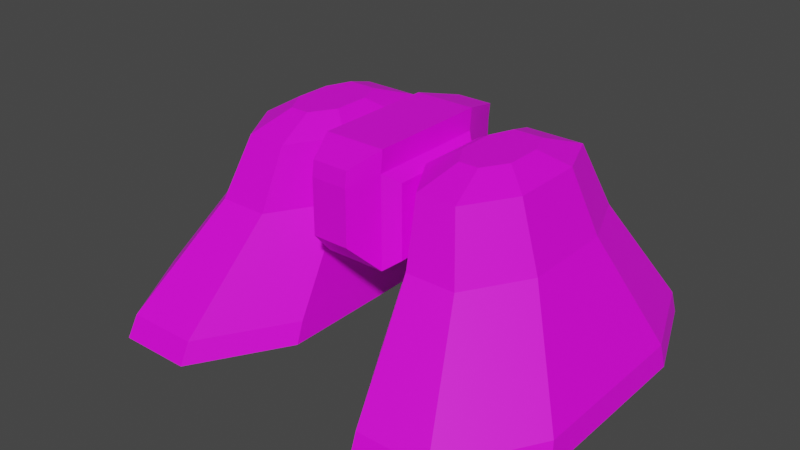 # Source: mech_legs12.blend  (saved by Blender 2.92.15; exported with 4.5.12 LTS)
import bpy
from mathutils import Matrix  # noqa: F401  (used for matrix-valued properties, if any)

bpy.ops.wm.read_factory_settings(use_empty=True)
scene = bpy.context.scene
scene.name = 'Scene'

# ---- collections
col_legs12 = bpy.data.collections.new('legs12'); scene.collection.children.link(col_legs12)

# ---- images (referenced by path relative to the original .blend; pixels are not part of the script)
import os
ASSET_DIR = os.environ.get("B2B_ASSET_DIR", "")  # directory of the original .blend (textures are referenced by path, not embedded)
HERE = os.path.dirname(os.path.abspath(__file__))  # packed textures are extracted next to this script under _unpacked/

def load_image(name, relpath, width, height, colorspace="sRGB"):
    """Load a texture the original file referenced (path relative to the .blend, or extracted next to this script)."""
    p = next((c for c in (os.path.join(HERE, relpath), os.path.join(ASSET_DIR, relpath)) if relpath and os.path.exists(c)), "")
    if p:
        img = bpy.data.images.load(p, check_existing=True)
        img.name = name
    else:  # same state as the original file: an image datablock whose file is absent (Cycles renders it pink)
        img = bpy.data.images.new(name, width, height)
        img.source = "FILE"
        img.filepath = "//" + (relpath or name)
    img.colorspace_settings.name = colorspace
    return img
img_tex_legs12_png = load_image('tex_legs12.png', 'tex_legs12.png', 1024, 1024, 'sRGB')

# ---- materials (node trees are filled in below, after node groups)
mat_mat_legs4 = bpy.data.materials.new('mat_legs4')
mat_mat_legs4.use_transparent_shadow = False

# ---- material node trees
mat_mat_legs4.use_nodes = True; mat_mat_legs4.node_tree.nodes.clear()
_N = mat_mat_legs4.node_tree.nodes; _L = mat_mat_legs4.node_tree.links
n0 = _N.new('ShaderNodeBsdfPrincipled'); n0.name = 'Principled BSDF'; n0.location = (10, 300)
n0.distribution = 'GGX'
n0.subsurface_method = 'BURLEY'
n0.inputs[3].default_value = 1.45
n0.inputs[27].default_value = (0.0, 0.0, 0.0, 1.0)
n0.inputs[28].default_value = 1.0
n1 = _N.new('ShaderNodeOutputMaterial'); n1.name = 'Material Output'; n1.location = (300, 300)
n2 = _N.new('ShaderNodeTexImage'); n2.name = 'Image Texture'; n2.location = (-307, 289)
n2.image = img_tex_legs12_png
n2.interpolation = 'Closest'
_L.new(n0.outputs[0], n1.inputs[0])
_L.new(n2.outputs[0], n0.inputs[0])
n1.is_active_output = True

# ---- world
world_world = bpy.data.worlds.new('World'); scene.world = world_world
world_world.use_nodes = True; world_world.node_tree.nodes.clear()
_N = world_world.node_tree.nodes; _L = world_world.node_tree.links
n0 = _N.new('ShaderNodeOutputWorld'); n0.name = 'World Output'; n0.location = (300, 300)
n1 = _N.new('ShaderNodeBackground'); n1.name = 'Background'; n1.location = (10, 300)
n1.inputs[0].default_value = (0.05088, 0.05088, 0.05088, 1.0)
_L.new(n1.outputs[0], n0.inputs[0])
n0.is_active_output = True
world_world.color = (0.05088, 0.05088, 0.05088)
world_world.use_sun_shadow = False
world_world.sun_shadow_jitter_overblur = 0.0

# ---- meshes
me_legs = bpy.data.meshes.new('legs')
me_legs.from_pydata([(0.15, -0.3, 0.4), (0.75, -0.3, 0.4), (0.15, 0.3, 0.4), (0.75, 0.3, 0.4), (0.27, 0.6, 0.4), (0.63, 0.6, 0.4), (0.33, -0.6, 0.4), (0.57, -0.6, 0.4), (0.15, -0.1, 0.8), (0.55, -0.1, 0.8), (0.15, 0.2, 0.8), (0.55, 0.2, 0.8), (0.23, 0.4, 0.8), (0.47, 0.4, 0.8), (0.27, -0.3, 0.8), (0.43, -0.3, 0.8), (0.15, 0.17, 1.0), (0.15, -0.07, 1.0), (0.47, -0.07, 1.0), (0.47, 0.17, 1.0), (0.406, 0.33, 1.0), (0.214, 0.33, 1.0), (0.246, -0.23, 1.0), (0.374, -0.23, 1.0), (0.23, 0.11, 1.05), (0.23, -0.01, 1.05), (0.39, -0.01, 1.05), (0.39, 0.11, 1.05), (0.358, 0.19, 1.05), (0.262, 0.19, 1.05), (0.278, -0.09, 1.05), (0.342, -0.09, 1.05), (0.326, -0.5685, 0.4714), (0.15, -0.2751, 0.4714), (0.15, 0.293, 0.4714), (0.2673, 0.5863, 0.4714), (0.6194, 0.5863, 0.4714), (0.7367, 0.293, 0.4714), (0.7367, -0.2751, 0.4714), (0.5607, -0.5685, 0.4714), (-0.15, -0.3, 0.4), (-0.75, -0.3, 0.4), (-0.15, 0.3, 0.4), (-0.75, 0.3, 0.4), (-0.27, 0.6, 0.4), (-0.63, 0.6, 0.4), (-0.33, -0.6, 0.4), (-0.57, -0.6, 0.4), (-0.15, -0.1, 0.8), (-0.55, -0.1, 0.8), (-0.15, 0.2, 0.8), (-0.55, 0.2, 0.8), (-0.23, 0.4, 0.8), (-0.47, 0.4, 0.8), (-0.27, -0.3, 0.8), (-0.43, -0.3, 0.8), (-0.15, 0.17, 1.0), (-0.15, -0.07, 1.0), (-0.47, -0.07, 1.0), (-0.47, 0.17, 1.0), (-0.406, 0.33, 1.0), (-0.214, 0.33, 1.0), (-0.246, -0.23, 1.0), (-0.374, -0.23, 1.0), (-0.23, 0.11, 1.05), (-0.23, -0.01, 1.05), (-0.39, -0.01, 1.05), (-0.39, 0.11, 1.05), (-0.358, 0.19, 1.05), (-0.262, 0.19, 1.05), (-0.278, -0.09, 1.05), (-0.342, -0.09, 1.05), (-0.326, -0.5685, 0.4714), (-0.15, -0.2751, 0.4714), (-0.15, 0.293, 0.4714), (-0.2673, 0.5863, 0.4714), (-0.6194, 0.5863, 0.4714), (-0.7367, 0.293, 0.4714), (-0.7367, -0.2751, 0.4714), (-0.5607, -0.5685, 0.4714), (-0.1, -0.2, 0.7), (-0.1, -0.2, 1.0), (-0.1, 0.2, 0.7), (-0.1, 0.2, 1.0), (0.1, -0.2, 0.7), (0.1, -0.2, 1.0), (0.1, 0.2, 0.7), (0.1, 0.2, 1.0), (0.14, 0.16, 0.97), (0.14, 0.16, 0.73), (0.14, -0.16, 0.73), (0.14, -0.16, 0.97), (-0.14, 0.16, 0.73), (-0.14, -0.16, 0.73), (-0.14, -0.16, 0.97), (-0.14, 0.16, 0.97), (-0.06, -0.3, 0.8), (-0.06, -0.3, 0.98), (0.06, -0.3, 0.98), (0.06, -0.3, 0.8), (-0.06, 0.35, 0.98), (-0.06, 0.35, 0.8), (0.06, 0.35, 0.8), (0.06, 0.35, 0.98), (-0.1, -0.1934, 1.07), (-0.1, 0.2066, 1.07), (0.1, 0.2066, 1.07), (0.1, -0.1934, 1.07), (0.06, -0.2934, 1.03), (-0.06, -0.2934, 1.03), (-0.06, 0.3566, 1.03), (0.06, 0.3566, 1.03)], [], [(1, 7, 6, 0, 2, 4, 5, 3), (25, 30, 31, 26, 27, 28, 29, 24), (21, 16, 24, 29), (13, 12, 21, 20), (12, 10, 16, 21), (8, 14, 22, 17), (33, 32, 14, 8), (35, 34, 10, 12), (36, 35, 12, 13), (38, 37, 11, 9), (34, 33, 8, 10), (39, 38, 9, 15), (32, 39, 15, 14), (37, 36, 13, 11), (19, 20, 28, 27), (17, 22, 30, 25), (18, 19, 27, 26), (9, 11, 19, 18), (10, 8, 17, 16), (15, 9, 18, 23), (14, 15, 23, 22), (11, 13, 20, 19), (20, 21, 29, 28), (16, 17, 25, 24), (23, 18, 26, 31), (22, 23, 31, 30), (3, 5, 36, 37), (6, 7, 39, 32), (7, 1, 38, 39), (2, 0, 33, 34), (1, 3, 37, 38), (5, 4, 35, 36), (4, 2, 34, 35), (0, 6, 32, 33), (41, 43, 45, 44, 42, 40, 46, 47), (65, 64, 69, 68, 67, 66, 71, 70), (61, 69, 64, 56), (53, 60, 61, 52), (52, 61, 56, 50), (48, 57, 62, 54), (73, 48, 54, 72), (75, 52, 50, 74), (76, 53, 52, 75), (78, 49, 51, 77), (74, 50, 48, 73), (79, 55, 49, 78), (72, 54, 55, 79), (77, 51, 53, 76), (59, 67, 68, 60), (57, 65, 70, 62), (58, 66, 67, 59), (49, 58, 59, 51), (50, 56, 57, 48), (55, 63, 58, 49), (54, 62, 63, 55), (51, 59, 60, 53), (60, 68, 69, 61), (56, 64, 65, 57), (63, 71, 66, 58), (62, 70, 71, 63), (43, 77, 76, 45), (46, 72, 79, 47), (47, 79, 78, 41), (42, 74, 73, 40), (41, 78, 77, 43), (45, 76, 75, 44), (44, 75, 74, 42), (40, 73, 72, 46), (81, 83, 95, 94), (87, 86, 102, 103), (87, 85, 91, 88), (80, 84, 99, 96), (82, 86, 84, 80), (85, 87, 106, 107), (89, 88, 91, 90), (86, 87, 88, 89), (85, 84, 90, 91), (84, 86, 89, 90), (93, 94, 95, 92), (82, 80, 93, 92), (83, 82, 92, 95), (80, 81, 94, 93), (99, 98, 97, 96), (87, 103, 111, 106), (84, 85, 98, 99), (81, 80, 96, 97), (101, 100, 103, 102), (86, 82, 101, 102), (100, 83, 105, 110), (82, 83, 100, 101), (106, 105, 104, 107), (107, 104, 109, 108), (105, 106, 111, 110), (98, 85, 107, 108), (83, 81, 104, 105), (97, 98, 108, 109), (103, 100, 110, 111), (81, 97, 109, 104)])
_uv = me_legs.uv_layers.new(name='UVMap')
_uv.uv.foreach_set('vector', [0.9274, 0.2974, 0.8684, 0.3958, 0.7897, 0.3958, 0.7307, 0.2974, 0.7307, 0.1007, 0.7701, 0.002325, 0.8881, 0.002325, 0.9274, 0.1007, 0.6099, 0.7559, 0.5942, 0.7821, 0.5732, 0.7821, 0.5575, 0.7559, 0.5575, 0.7165, 0.5679, 0.6903, 0.5994, 0.6903, 0.6099, 0.7165, 0.2383, 0.2576, 0.2809, 0.2478, 0.3011, 0.2774, 0.2713, 0.2869, 0.1504, 0.281, 0.1932, 0.2216, 0.2383, 0.2576, 0.2105, 0.294, 0.1932, 0.2216, 0.2536, 0.1932, 0.2809, 0.2478, 0.2383, 0.2576, 0.3619, 0.5276, 0.2751, 0.5349, 0.2999, 0.4723, 0.3562, 0.4511, 0.3138, 0.658, 0.1946, 0.6605, 0.2751, 0.5349, 0.3619, 0.5276, 0.09357, 0.1605, 0.1827, 0.1072, 0.2536, 0.1932, 0.1932, 0.2216, 0.02982, 0.2482, 0.09357, 0.1605, 0.1932, 0.2216, 0.1504, 0.281, 0.06943, 0.5308, 0.02774, 0.3478, 0.1526, 0.3496, 0.1782, 0.4449, 0.1827, 0.1072, 0.3619, 0.02851, 0.3504, 0.1604, 0.2536, 0.1932, 0.1247, 0.6277, 0.06943, 0.5308, 0.1782, 0.4449, 0.2223, 0.5119, 0.1946, 0.6605, 0.1247, 0.6277, 0.2223, 0.5119, 0.2751, 0.5349, 0.02774, 0.3478, 0.02982, 0.2482, 0.1504, 0.281, 0.1526, 0.3496, 0.2205, 0.3408, 0.2105, 0.294, 0.2546, 0.3161, 0.2567, 0.3483, 0.3562, 0.4511, 0.2999, 0.4723, 0.3102, 0.4245, 0.343, 0.4104, 0.2414, 0.4136, 0.2205, 0.3408, 0.2567, 0.3483, 0.2695, 0.3888, 0.1782, 0.4449, 0.1526, 0.3496, 0.2205, 0.3408, 0.2414, 0.4136, 0.2536, 0.1932, 0.3504, 0.1604, 0.3579, 0.2338, 0.2809, 0.2478, 0.2223, 0.5119, 0.1782, 0.4449, 0.2414, 0.4136, 0.267, 0.4611, 0.2751, 0.5349, 0.2223, 0.5119, 0.267, 0.4611, 0.2999, 0.4723, 0.1526, 0.3496, 0.1504, 0.281, 0.2105, 0.294, 0.2205, 0.3408, 0.2105, 0.294, 0.2383, 0.2576, 0.2713, 0.2869, 0.2546, 0.3161, 0.2809, 0.2478, 0.3579, 0.2338, 0.3427, 0.2702, 0.3011, 0.2774, 0.267, 0.4611, 0.2414, 0.4136, 0.2695, 0.3888, 0.288, 0.4179, 0.2999, 0.4723, 0.267, 0.4611, 0.288, 0.4179, 0.3102, 0.4245, 0.002325, 0.3487, 0.007065, 0.2409, 0.02982, 0.2482, 0.02774, 0.3478, 0.183, 0.6856, 0.1082, 0.6486, 0.1247, 0.6277, 0.1946, 0.6605, 0.1082, 0.6486, 0.04815, 0.5464, 0.06943, 0.5308, 0.1247, 0.6277, 0.169, 0.08616, 0.3598, 0.002325, 0.3619, 0.02851, 0.1827, 0.1072, 0.04815, 0.5464, 0.002325, 0.3487, 0.02774, 0.3478, 0.06943, 0.5308, 0.007065, 0.2409, 0.07474, 0.1444, 0.09357, 0.1605, 0.02982, 0.2482, 0.07474, 0.1444, 0.169, 0.08616, 0.1827, 0.1072, 0.09357, 0.1605, 0.3065, 0.6844, 0.183, 0.6856, 0.1946, 0.6605, 0.3138, 0.658, 0.9274, 0.4988, 0.9274, 0.6956, 0.8881, 0.7939, 0.7701, 0.7939, 0.7307, 0.6956, 0.7307, 0.4988, 0.7897, 0.4005, 0.8684, 0.4005, 0.5003, 0.7559, 0.5003, 0.7165, 0.5108, 0.6903, 0.5423, 0.6903, 0.5528, 0.7165, 0.5528, 0.7559, 0.5371, 0.7821, 0.5161, 0.7821, 0.6025, 0.4304, 0.6355, 0.4011, 0.6653, 0.4106, 0.6451, 0.4401, 0.5145, 0.407, 0.5747, 0.394, 0.6025, 0.4304, 0.5574, 0.4664, 0.5574, 0.4664, 0.6025, 0.4304, 0.6451, 0.4401, 0.6178, 0.4948, 0.7261, 0.1604, 0.7204, 0.2368, 0.6641, 0.2157, 0.6393, 0.1531, 0.678, 0.02998, 0.7261, 0.1604, 0.6393, 0.1531, 0.5588, 0.02742, 0.4578, 0.5275, 0.5574, 0.4664, 0.6178, 0.4948, 0.5469, 0.5807, 0.394, 0.4397, 0.5145, 0.407, 0.5574, 0.4664, 0.4578, 0.5275, 0.4336, 0.1571, 0.5424, 0.2431, 0.5168, 0.3384, 0.3919, 0.3402, 0.5469, 0.5807, 0.6178, 0.4948, 0.7146, 0.5276, 0.7261, 0.6595, 0.4888, 0.06022, 0.5865, 0.1761, 0.5424, 0.2431, 0.4336, 0.1571, 0.5588, 0.02742, 0.6393, 0.1531, 0.5865, 0.1761, 0.4888, 0.06022, 0.3919, 0.3402, 0.5168, 0.3384, 0.5145, 0.407, 0.394, 0.4397, 0.5847, 0.3471, 0.6209, 0.3397, 0.6188, 0.3719, 0.5747, 0.394, 0.7204, 0.2368, 0.7072, 0.2775, 0.6744, 0.2635, 0.6641, 0.2157, 0.6056, 0.2743, 0.6337, 0.2991, 0.6209, 0.3397, 0.5847, 0.3471, 0.5424, 0.2431, 0.6056, 0.2743, 0.5847, 0.3471, 0.5168, 0.3384, 0.6178, 0.4948, 0.6451, 0.4401, 0.7221, 0.4541, 0.7146, 0.5276, 0.5865, 0.1761, 0.6312, 0.2269, 0.6056, 0.2743, 0.5424, 0.2431, 0.6393, 0.1531, 0.6641, 0.2157, 0.6312, 0.2269, 0.5865, 0.1761, 0.5168, 0.3384, 0.5847, 0.3471, 0.5747, 0.394, 0.5145, 0.407, 0.5747, 0.394, 0.6188, 0.3719, 0.6355, 0.4011, 0.6025, 0.4304, 0.6451, 0.4401, 0.6653, 0.4106, 0.7069, 0.4178, 0.7221, 0.4541, 0.6312, 0.2269, 0.6522, 0.2701, 0.6337, 0.2991, 0.6056, 0.2743, 0.6641, 0.2157, 0.6744, 0.2635, 0.6522, 0.2701, 0.6312, 0.2269, 0.3665, 0.3392, 0.3919, 0.3402, 0.394, 0.4397, 0.3713, 0.4471, 0.5472, 0.002325, 0.5588, 0.02742, 0.4888, 0.06022, 0.4724, 0.03933, 0.4724, 0.03933, 0.4888, 0.06022, 0.4336, 0.1571, 0.4123, 0.1415, 0.5332, 0.6018, 0.5469, 0.5807, 0.7261, 0.6595, 0.724, 0.6856, 0.4123, 0.1415, 0.4336, 0.1571, 0.3919, 0.3402, 0.3665, 0.3392, 0.3713, 0.4471, 0.394, 0.4397, 0.4578, 0.5275, 0.4389, 0.5436, 0.4389, 0.5436, 0.4578, 0.5275, 0.5469, 0.5807, 0.5332, 0.6018, 0.6707, 0.003533, 0.678, 0.02998, 0.5588, 0.02742, 0.5472, 0.002325, 0.2297, 0.731, 0.2297, 0.8622, 0.2133, 0.8491, 0.2133, 0.7442, 0.7195, 0.7412, 0.6211, 0.7412, 0.6539, 0.6903, 0.7129, 0.6903, 0.7261, 0.7466, 0.7261, 0.8778, 0.7097, 0.8647, 0.7097, 0.7597, 0.9977, 0.1077, 0.9321, 0.1077, 0.9452, 0.06135, 0.9846, 0.06135, 0.9977, 0.2389, 0.9321, 0.2389, 0.9321, 0.1077, 0.9977, 0.1077, 0.002325, 0.8909, 0.002325, 0.7598, 0.02513, 0.7576, 0.02513, 0.8888, 0.631, 0.7597, 0.7097, 0.7597, 0.7097, 0.8647, 0.631, 0.8647, 0.6211, 0.7412, 0.7195, 0.7412, 0.7097, 0.7597, 0.631, 0.7597, 0.7195, 0.8832, 0.6211, 0.8832, 0.631, 0.8647, 0.7097, 0.8647, 0.6146, 0.8778, 0.6146, 0.7466, 0.631, 0.7597, 0.631, 0.8647, 0.1346, 0.7442, 0.2133, 0.7442, 0.2133, 0.8491, 0.1346, 0.8491, 0.1182, 0.8622, 0.1182, 0.731, 0.1346, 0.7442, 0.1346, 0.8491, 0.2231, 0.8676, 0.1247, 0.8676, 0.1346, 0.8491, 0.2133, 0.8491, 0.1247, 0.7256, 0.2231, 0.7256, 0.2133, 0.7442, 0.1346, 0.7442, 0.9452, 0.06135, 0.9452, 0.002325, 0.9846, 0.002325, 0.9846, 0.06135, 0.004147, 0.7484, 0.023, 0.7007, 0.03825, 0.7067, 0.02513, 0.7576, 0.6211, 0.8832, 0.7195, 0.8832, 0.7129, 0.9185, 0.6539, 0.9185, 0.2231, 0.7256, 0.1247, 0.7256, 0.1575, 0.6903, 0.2165, 0.6903, 0.9846, 0.298, 0.9846, 0.357, 0.9452, 0.357, 0.9452, 0.298, 0.9321, 0.2389, 0.9977, 0.2389, 0.9846, 0.298, 0.9452, 0.298, 0.09285, 0.7007, 0.1117, 0.7484, 0.09072, 0.7576, 0.0776, 0.7067, 0.1247, 0.8676, 0.2231, 0.8676, 0.2165, 0.9185, 0.1575, 0.9185, 0.02513, 0.7576, 0.09072, 0.7576, 0.09072, 0.8888, 0.02513, 0.8888, 0.02513, 0.8888, 0.09072, 0.8888, 0.0776, 0.9241, 0.03825, 0.9241, 0.09072, 0.7576, 0.02513, 0.7576, 0.03825, 0.7067, 0.0776, 0.7067, 0.02723, 0.9362, 0.009153, 0.9052, 0.02513, 0.8888, 0.03825, 0.9241, 0.1135, 0.7598, 0.1135, 0.8909, 0.09072, 0.8888, 0.09072, 0.7576, 0.0776, 0.9405, 0.03825, 0.9405, 0.03825, 0.9241, 0.0776, 0.9241, 0.03825, 0.6903, 0.0776, 0.6903, 0.0776, 0.7067, 0.03825, 0.7067, 0.1067, 0.9052, 0.08862, 0.9362, 0.0776, 0.9241, 0.09072, 0.8888])
me_legs.materials.append(mat_mat_legs4)
me_legs.use_remesh_fix_poles = True
me_legs.use_remesh_preserve_attributes = False
me_legs.use_mirror_vertex_groups = False
me_legs.update()
arm_armature = bpy.data.armatures.new('Armature')  # bones are not reproduced

# ---- objects
ob_legs = bpy.data.objects.new('legs', me_legs)
ob_armature = bpy.data.objects.new('Armature', arm_armature)

# ---- transforms, parenting, visibility, modifiers, constraints
ob_legs.parent = ob_armature
ob_legs.location = (0.0, 0.0, 0.0)
ob_legs.lineart.crease_threshold = 0.0
_vg = ob_legs.vertex_groups.new(name='leg.l')
_vg.add([0, 1, 2, 3, 4, 5, 6, 7, 8, 9, 10, 11, 12, 13, 14, 15, 16, 17, 18, 19, 20, 21, 22, 23, 24, 25, 26, 27, 28, 29, 30, 31, 32, 33, 34, 35, 36, 37, 38, 39], 1.0, 'REPLACE')
_vg = ob_legs.vertex_groups.new(name='root')
_vg.add([80, 81, 82, 83, 84, 85, 86, 87, 88, 89, 90, 91, 92, 93, 94, 95, 96, 97, 98, 99, 100, 101, 102, 103, 104, 105, 106, 107, 108, 109, 110, 111], 1.0, 'REPLACE')
_vg = ob_legs.vertex_groups.new(name='leg.r')
_vg.add([40, 41, 42, 43, 44, 45, 46, 47, 48, 49, 50, 51, 52, 53, 54, 55, 56, 57, 58, 59, 60, 61, 62, 63, 64, 65, 66, 67, 68, 69, 70, 71, 72, 73, 74, 75, 76, 77, 78, 79], 1.0, 'REPLACE')
_m = ob_legs.modifiers.new('Armature', 'ARMATURE')
_m.object = ob_armature
ob_armature.location = (0.0, 0.0, 0.0)
ob_armature.show_in_front = True
ob_armature.lineart.crease_threshold = 0.0

# ---- collection membership
col_legs12.objects.link(ob_legs)
col_legs12.objects.link(ob_armature)

# ---- scene / render settings (as saved in the file)
scene.frame_start = 1; scene.frame_end = 30; scene.frame_set(1)
scene.render.engine = 'BLENDER_EEVEE_NEXT'
scene.cycles.use_denoising = False
scene.cycles.samples = 128
scene.cycles.sampling_pattern = 'TABULATED_SOBOL'
scene.cycles.use_adaptive_sampling = False
scene.cycles.use_light_tree = False
scene.view_settings.view_transform = 'Filmic'
bpy.context.view_layer.update()

# ---- added for rendering (the .blend has no active camera and no usable light): camera, sun
cam_auto = bpy.data.cameras.new('AutoCamera')
cam_auto.lens = 50.0
cam_auto.sensor_width = 36.0
cam_auto.clip_end = 1000.0
ob_auto_camera = bpy.data.objects.new('AutoCamera', cam_auto)
scene.collection.objects.link(ob_auto_camera)
ob_auto_camera.location = (1.88217, -2.2586, 2.24052)
ob_auto_camera.rotation_euler = (1.09748, -7.21219e-08, 0.694738)
scene.camera = ob_auto_camera
light_auto_sun = bpy.data.lights.new('AutoSun', 'SUN')
light_auto_sun.energy = 3.0
light_auto_sun.angle = 0.0523599
ob_auto_sun = bpy.data.objects.new('AutoSun', light_auto_sun)
scene.collection.objects.link(ob_auto_sun)
ob_auto_sun.rotation_euler = (0.872665, 0.174533, 0.523599)
bpy.context.view_layer.update()
